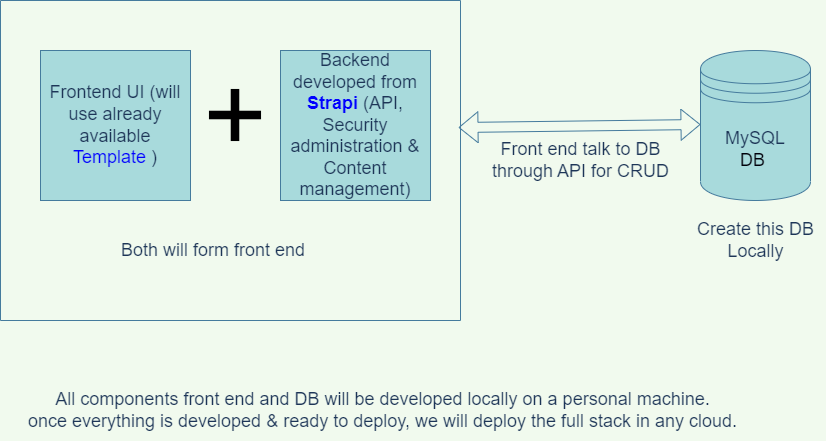

The diagram above was exported from draw.io. Its source (the exported page's mxGraphModel, read from the mxfile embedded in the PNG):
<mxGraphModel dx="1422" dy="715" grid="1" gridSize="10" guides="1" tooltips="1" connect="1" arrows="1" fold="1" page="1" pageScale="1" pageWidth="850" pageHeight="1100" background="#F1FAEE" math="0" shadow="0">
  <root>
    <mxCell id="0" />
    <mxCell id="1" parent="0" />
    <mxCell id="IA5hsEHGbvVhC0ai0u1z-1" value="&lt;font style=&quot;font-size: 18px;&quot;&gt;Frontend UI (will use already available &lt;font color=&quot;#0000ff&quot;&gt;Template &lt;/font&gt;)&lt;/font&gt;" style="whiteSpace=wrap;html=1;aspect=fixed;fillColor=#A8DADC;strokeColor=#457B9D;fontColor=#1D3557;" vertex="1" parent="1">
      <mxGeometry x="68" y="210" width="150" height="150" as="geometry" />
    </mxCell>
    <mxCell id="IA5hsEHGbvVhC0ai0u1z-3" value="Backend developed from &lt;b&gt;&lt;font color=&quot;#0000ff&quot;&gt;Strapi &lt;/font&gt;&lt;/b&gt;(API, Security administration &amp;amp; Content management)" style="whiteSpace=wrap;html=1;aspect=fixed;fontSize=18;fillColor=#A8DADC;strokeColor=#457B9D;fontColor=#1D3557;" vertex="1" parent="1">
      <mxGeometry x="308" y="210" width="150" height="150" as="geometry" />
    </mxCell>
    <mxCell id="IA5hsEHGbvVhC0ai0u1z-5" value="MySQL&lt;br&gt;&lt;font color=&quot;#00000a&quot;&gt;DB&amp;nbsp;&lt;br&gt;&lt;/font&gt;" style="shape=datastore;whiteSpace=wrap;html=1;fontSize=18;fontColor=#1D3557;fillColor=#A8DADC;strokeColor=#457B9D;" vertex="1" parent="1">
      <mxGeometry x="728" y="210" width="110" height="150" as="geometry" />
    </mxCell>
    <mxCell id="IA5hsEHGbvVhC0ai0u1z-6" value="" style="shape=flexArrow;endArrow=classic;startArrow=classic;html=1;rounded=0;exitX=0.09;exitY=-0.05;exitDx=0;exitDy=0;exitPerimeter=0;labelBackgroundColor=#F1FAEE;strokeColor=#457B9D;fontColor=#1D3557;" edge="1" parent="1">
      <mxGeometry width="100" height="100" relative="1" as="geometry">
        <mxPoint x="486" y="287" as="sourcePoint" />
        <mxPoint x="728" y="284" as="targetPoint" />
      </mxGeometry>
    </mxCell>
    <mxCell id="IA5hsEHGbvVhC0ai0u1z-7" value="" style="endArrow=none;html=1;rounded=0;fontSize=18;fontColor=#1D3557;labelBackgroundColor=#F1FAEE;strokeColor=#457B9D;" edge="1" parent="1">
      <mxGeometry width="50" height="50" relative="1" as="geometry">
        <mxPoint x="28" y="160" as="sourcePoint" />
        <mxPoint x="488" y="160" as="targetPoint" />
      </mxGeometry>
    </mxCell>
    <mxCell id="IA5hsEHGbvVhC0ai0u1z-8" value="" style="shape=image;html=1;verticalAlign=top;verticalLabelPosition=bottom;labelBackgroundColor=#F1FAEE;imageAspect=0;aspect=fixed;image=https://cdn4.iconfinder.com/data/icons/ionicons/512/icon-plus-128.png;fontSize=18;fontColor=#1D3557;fillColor=#A8DADC;strokeColor=#457B9D;" vertex="1" parent="1">
      <mxGeometry x="228" y="240" width="70" height="70" as="geometry" />
    </mxCell>
    <mxCell id="IA5hsEHGbvVhC0ai0u1z-11" value="" style="endArrow=none;html=1;rounded=0;fontSize=18;fontColor=#1D3557;labelBackgroundColor=#F1FAEE;strokeColor=#457B9D;" edge="1" parent="1">
      <mxGeometry width="50" height="50" relative="1" as="geometry">
        <mxPoint x="28" y="480" as="sourcePoint" />
        <mxPoint x="28" y="160" as="targetPoint" />
      </mxGeometry>
    </mxCell>
    <mxCell id="IA5hsEHGbvVhC0ai0u1z-12" value="" style="endArrow=none;html=1;rounded=0;fontSize=18;fontColor=#1D3557;labelBackgroundColor=#F1FAEE;strokeColor=#457B9D;" edge="1" parent="1">
      <mxGeometry width="50" height="50" relative="1" as="geometry">
        <mxPoint x="28" y="480" as="sourcePoint" />
        <mxPoint x="488" y="480" as="targetPoint" />
      </mxGeometry>
    </mxCell>
    <mxCell id="IA5hsEHGbvVhC0ai0u1z-13" value="" style="endArrow=none;html=1;rounded=0;fontSize=18;fontColor=#1D3557;labelBackgroundColor=#F1FAEE;strokeColor=#457B9D;" edge="1" parent="1">
      <mxGeometry width="50" height="50" relative="1" as="geometry">
        <mxPoint x="488" y="480" as="sourcePoint" />
        <mxPoint x="488" y="160" as="targetPoint" />
      </mxGeometry>
    </mxCell>
    <mxCell id="IA5hsEHGbvVhC0ai0u1z-14" value="Both will form front end&amp;nbsp;" style="text;html=1;align=center;verticalAlign=middle;resizable=0;points=[];autosize=1;strokeColor=none;fillColor=none;fontSize=18;fontColor=#1D3557;" vertex="1" parent="1">
      <mxGeometry x="138" y="390" width="210" height="40" as="geometry" />
    </mxCell>
    <mxCell id="IA5hsEHGbvVhC0ai0u1z-17" value="Front end talk to DB&lt;br&gt;through API for CRUD" style="text;html=1;align=center;verticalAlign=middle;resizable=0;points=[];autosize=1;strokeColor=none;fillColor=none;fontSize=18;fontColor=#1D3557;" vertex="1" parent="1">
      <mxGeometry x="508" y="290" width="200" height="60" as="geometry" />
    </mxCell>
    <mxCell id="IA5hsEHGbvVhC0ai0u1z-18" value="All components front end and DB will be developed locally on a personal machine. &lt;br&gt;once everything is developed &amp;amp; ready to deploy, we will deploy the full stack in any cloud." style="text;html=1;align=center;verticalAlign=middle;resizable=0;points=[];autosize=1;strokeColor=none;fillColor=none;fontSize=18;fontColor=#1D3557;" vertex="1" parent="1">
      <mxGeometry x="45" y="540" width="730" height="60" as="geometry" />
    </mxCell>
    <mxCell id="IA5hsEHGbvVhC0ai0u1z-19" value="Create this DB&lt;br&gt;Locally" style="text;html=1;align=center;verticalAlign=middle;resizable=0;points=[];autosize=1;strokeColor=none;fillColor=none;fontSize=18;fontColor=#1D3557;" vertex="1" parent="1">
      <mxGeometry x="713" y="370" width="140" height="60" as="geometry" />
    </mxCell>
  </root>
</mxGraphModel>